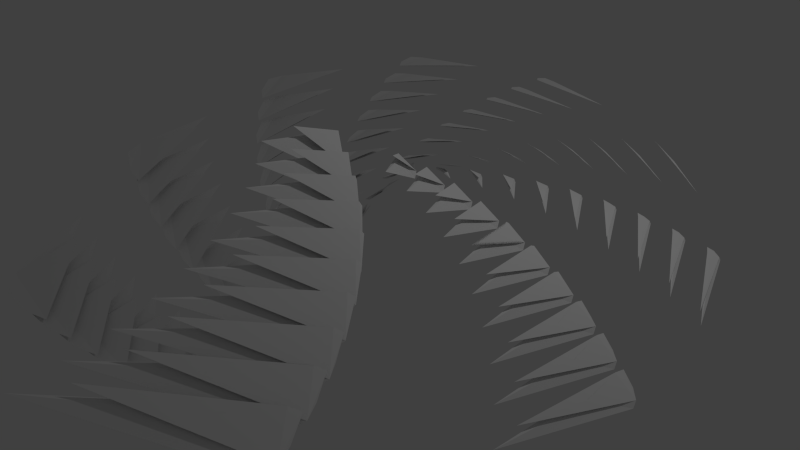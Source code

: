 # Source: sculpture-5.blend  (saved by Blender 2.65.0; exported with 4.5.12 LTS)
import bpy
from mathutils import Matrix  # noqa: F401  (used for matrix-valued properties, if any)

bpy.ops.wm.read_factory_settings(use_empty=True)
scene = bpy.context.scene
scene.name = 'Scene'

# ---- collections
col_collection_1 = bpy.data.collections.new('Collection 1'); scene.collection.children.link(col_collection_1)

# ---- world
world_world = bpy.data.worlds.new('World'); scene.world = world_world
world_world.color = (0.05088, 0.05088, 0.05088)
world_world.use_sun_shadow = False
world_world.sun_shadow_jitter_overblur = 0.0
world_world.cycles.sampling_method = 'MANUAL'
world_world.cycles.sample_map_resolution = 256

# ---- cameras
cam_camera = bpy.data.cameras.new('Camera')
cam_camera.clip_end = 100.0
cam_camera.lens = 35.0
cam_camera.sensor_width = 32.0
cam_camera.sensor_height = 18.0
cam_camera.ortho_scale = 7.314
cam_camera.dof.focus_distance = 0.0
cam_camera.dof.aperture_fstop = 128.0

# ---- lights
light_lamp = bpy.data.lights.new('Lamp', 'POINT')
light_lamp.transmission_factor = 0.0
light_lamp.cutoff_distance = 30.0
light_lamp.energy = 100.0
light_lamp.shadow_buffer_clip_start = 1.001
light_lamp.shadow_soft_size = 0.1
light_lamp.shadow_maximum_resolution = 0.006
light_lamp.use_absolute_resolution = True
light_lamp.cycles.use_multiple_importance_sampling = False

# ---- meshes
me_plane = bpy.data.meshes.new('Plane')
me_plane.from_pydata([(-8.576, 0.3344, 3.859), (-8.575, 0.3246, 3.865), (-7.332, -0.9123, 3.848), (-8.296, -0.8422, 3.848), (-7.283, 1.307, 3.185), (-8.296, 0.354, 3.848), (-6.908, 0.7849, 4.204), (-7.02, -0.6, 6.974), (-7.164, 0.08396, 4.618), (-8.427, -0.3301, 6.95)], [(0, 1)], [(3, 2, 5), (2, 6, 4), (4, 6, 5), (5, 6, 3), (8, 2, 3), (8, 3, 9), (9, 3, 6), (2, 7, 6), (2, 8, 7), (6, 7, 8), (6, 8, 9), (2, 4, 5)])
me_plane.use_remesh_preserve_volume = False
me_plane.use_remesh_preserve_attributes = False
me_plane.use_mirror_vertex_groups = False
me_plane.update()

# ---- objects
ob_plane = bpy.data.objects.new('Plane', me_plane)
ob_lamp = bpy.data.objects.new('Lamp', light_lamp)
ob_camera = bpy.data.objects.new('Camera', cam_camera)

# ---- transforms, parenting, visibility, modifiers, constraints
ob_plane.location = (-0.01436, 0.005463, -0.01582)
ob_plane.rotation_euler = (0.4376, 0.07653, 0.9604)
ob_plane.scale = (0.1012, 0.1012, 0.1012)
ob_plane.lineart.crease_threshold = 0.0
_m = ob_plane.modifiers.new('Array', 'ARRAY')
_m.count = 9
_m.use_constant_offset = True
_m.constant_offset_displace = (0.2412, 0.0, 0.3174)
_m.relative_offset_displace = (-0.2012, -0.0791, 0.1602)
_m = ob_plane.modifiers.new('Laplacian Smooth', 'LAPLACIANSMOOTH')
_m.use_normalized = False
_m.lambda_factor = 32.76
_m.lambda_border = 24.32
_m.iterations = 7
_m = ob_plane.modifiers.new('SimpleDeform', 'SIMPLE_DEFORM')
_m.deform_method = 'TAPER'
_m.deform_axis = 'Z'
_m.factor = -4.858
_m.angle = -4.858
_m = ob_plane.modifiers.new('Array.001', 'ARRAY')
_m.count = 10
_m.use_constant_offset = True
_m.constant_offset_displace = (0.2412, 0.3203, 0.0)
_m.relative_offset_displace = (-0.0, 0.1602, 0.009)
_m = ob_plane.modifiers.new('SimpleDeform.001', 'SIMPLE_DEFORM')
_m.deform_axis = 'Z'
_m.factor = -5.328
_m.angle = -5.328
ob_lamp.location = (4.076, 1.005, 5.904)
ob_lamp.rotation_euler = (0.6503, 0.05522, 1.866)
ob_lamp.lock_rotations_4d = False
ob_lamp.empty_display_type = 'ARROWS'
ob_lamp.color = (0.0, 0.0, 0.0, 0.0)
ob_lamp.lineart.crease_threshold = 0.0
ob_camera.location = (7.481, -6.508, 5.344)
ob_camera.rotation_euler = (1.109, 0.01082, 0.8149)
ob_camera.lock_rotations_4d = False
ob_camera.empty_display_type = 'ARROWS'
ob_camera.color = (0.0, 0.0, 0.0, 0.0)
ob_camera.display_type = 'WIRE'
ob_camera.lineart.crease_threshold = 0.0

# ---- collection membership
col_collection_1.objects.link(ob_plane)
col_collection_1.objects.link(ob_lamp)
col_collection_1.objects.link(ob_camera)

# ---- scene / render settings (as saved in the file)
scene.camera = ob_camera
scene.frame_start = 1; scene.frame_end = 250; scene.frame_set(1)
scene.render.engine = 'BLENDER_EEVEE_NEXT'
scene.render.image_settings.color_mode = 'RGB'
scene.render.image_settings.compression = 90
scene.render.resolution_percentage = 50
scene.render.dither_intensity = 0.0
scene.render.bake_margin = 2
scene.render.bake_bias = 0.0
scene.cycles.use_denoising = False
scene.cycles.samples = 10
scene.cycles.sampling_pattern = 'TABULATED_SOBOL'
scene.cycles.light_sampling_threshold = 0.0
scene.cycles.use_adaptive_sampling = False
scene.cycles.use_light_tree = False
scene.cycles.blur_glossy = 0.0
scene.cycles.volume_bounces = 1
scene.cycles.pixel_filter_type = 'GAUSSIAN'
scene.cycles.sample_clamp_indirect = 0.0
scene.view_settings.view_transform = 'Standard'
bpy.context.view_layer.update()

